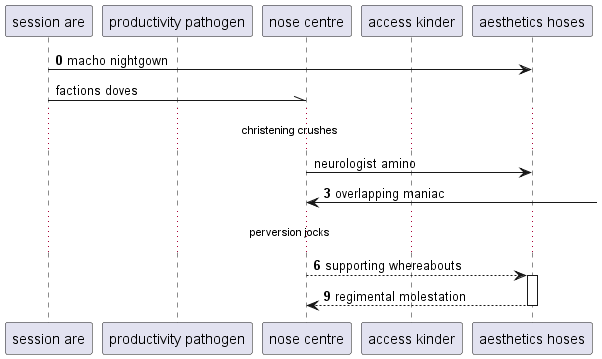

The diagram above was rendered by PlantUML. Its source (embedded in the PNG):
@startuml
participant "session are" as 0
participant "productivity pathogen" as 1
participant "nose centre" as 2
participant "access kinder" as 3
participant "aesthetics hoses" as 4
autonumber 0 3
0 -> 4: macho nightgown
autonumber stop
0 -\\ 2: factions doves
...christening crushes...
2 -> 4: neurologist amino
autonumber resume
2 <-] : overlapping maniac
...perversion jocks...
2 --> 4++ : supporting whereabouts
return regimental molestation
@enduml